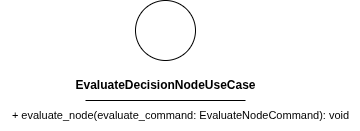

The diagram above was exported from draw.io. Its source (the exported page's mxGraphModel, read from the mxfile embedded in the PNG):
<mxGraphModel dx="543" dy="282" grid="1" gridSize="10" guides="1" tooltips="1" connect="1" arrows="1" fold="1" page="1" pageScale="1" pageWidth="850" pageHeight="1100" math="0" shadow="0">
  <root>
    <mxCell id="0" />
    <mxCell id="1" parent="0" />
    <mxCell id="2" value="" style="ellipse;whiteSpace=wrap;html=1;aspect=fixed;" parent="1" vertex="1">
      <mxGeometry x="180" y="150" width="60" height="60" as="geometry" />
    </mxCell>
    <mxCell id="3" value="&lt;b&gt;EvaluateDecisionNodeUseCase&lt;/b&gt;" style="text;html=1;align=center;verticalAlign=middle;resizable=0;points=[];autosize=1;strokeColor=none;fillColor=none;" parent="1" vertex="1">
      <mxGeometry x="110" y="220" width="200" height="30" as="geometry" />
    </mxCell>
    <mxCell id="4" value="" style="endArrow=none;html=1;" parent="1" edge="1">
      <mxGeometry width="50" height="50" relative="1" as="geometry">
        <mxPoint x="130" y="250" as="sourcePoint" />
        <mxPoint x="290" y="250" as="targetPoint" />
        <Array as="points">
          <mxPoint x="210" y="250" />
        </Array>
      </mxGeometry>
    </mxCell>
    <mxCell id="7" value="&lt;font style=&quot;font-size: 11px;&quot;&gt;+ evaluate_node(evaluate_command: EvaluateNodeCommand): void&lt;/font&gt;" style="text;html=1;align=center;verticalAlign=middle;resizable=0;points=[];autosize=1;strokeColor=none;fillColor=none;" parent="1" vertex="1">
      <mxGeometry x="45" y="250" width="360" height="30" as="geometry" />
    </mxCell>
  </root>
</mxGraphModel>